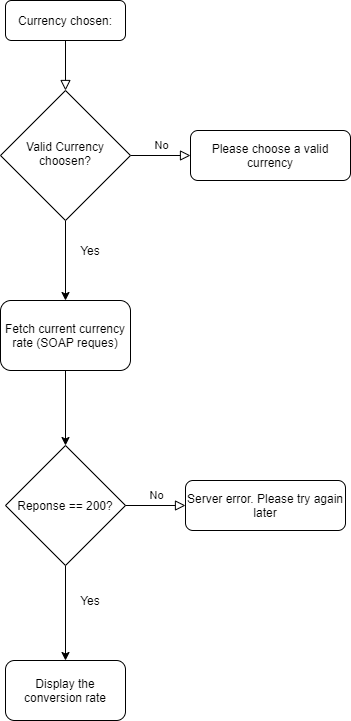

The diagram above was exported from draw.io. Its source (the exported page's mxGraphModel, read from the mxfile embedded in the PNG):
<mxGraphModel dx="1221" dy="726" grid="1" gridSize="10" guides="1" tooltips="1" connect="1" arrows="1" fold="1" page="1" pageScale="1" pageWidth="827" pageHeight="1169" math="0" shadow="0">
  <root>
    <mxCell id="WIyWlLk6GJQsqaUBKTNV-0" />
    <mxCell id="WIyWlLk6GJQsqaUBKTNV-1" parent="WIyWlLk6GJQsqaUBKTNV-0" />
    <mxCell id="WIyWlLk6GJQsqaUBKTNV-2" value="" style="rounded=0;html=1;jettySize=auto;orthogonalLoop=1;fontSize=11;endArrow=block;endFill=0;endSize=8;strokeWidth=1;shadow=0;labelBackgroundColor=none;edgeStyle=orthogonalEdgeStyle;" parent="WIyWlLk6GJQsqaUBKTNV-1" source="WIyWlLk6GJQsqaUBKTNV-3" target="WIyWlLk6GJQsqaUBKTNV-6" edge="1">
      <mxGeometry relative="1" as="geometry" />
    </mxCell>
    <mxCell id="WIyWlLk6GJQsqaUBKTNV-3" value="Currency chosen:" style="rounded=1;whiteSpace=wrap;html=1;fontSize=12;glass=0;strokeWidth=1;shadow=0;" parent="WIyWlLk6GJQsqaUBKTNV-1" vertex="1">
      <mxGeometry x="145" y="80" width="120" height="40" as="geometry" />
    </mxCell>
    <mxCell id="WIyWlLk6GJQsqaUBKTNV-5" value="No" style="edgeStyle=orthogonalEdgeStyle;rounded=0;html=1;jettySize=auto;orthogonalLoop=1;fontSize=11;endArrow=block;endFill=0;endSize=8;strokeWidth=1;shadow=0;labelBackgroundColor=none;" parent="WIyWlLk6GJQsqaUBKTNV-1" source="WIyWlLk6GJQsqaUBKTNV-6" target="WIyWlLk6GJQsqaUBKTNV-7" edge="1">
      <mxGeometry y="10" relative="1" as="geometry">
        <mxPoint as="offset" />
      </mxGeometry>
    </mxCell>
    <mxCell id="x6fCC6GZy2IKAPPza79d-3" style="edgeStyle=orthogonalEdgeStyle;rounded=0;orthogonalLoop=1;jettySize=auto;html=1;entryX=0.5;entryY=0;entryDx=0;entryDy=0;" edge="1" parent="WIyWlLk6GJQsqaUBKTNV-1" source="WIyWlLk6GJQsqaUBKTNV-6" target="x6fCC6GZy2IKAPPza79d-1">
      <mxGeometry relative="1" as="geometry" />
    </mxCell>
    <mxCell id="WIyWlLk6GJQsqaUBKTNV-6" value="Valid Currency choosen?" style="rhombus;whiteSpace=wrap;html=1;shadow=0;fontFamily=Helvetica;fontSize=12;align=center;strokeWidth=1;spacing=6;spacingTop=-4;" parent="WIyWlLk6GJQsqaUBKTNV-1" vertex="1">
      <mxGeometry x="140" y="170" width="130" height="130" as="geometry" />
    </mxCell>
    <mxCell id="WIyWlLk6GJQsqaUBKTNV-7" value="Please choose a valid currency" style="rounded=1;whiteSpace=wrap;html=1;fontSize=12;glass=0;strokeWidth=1;shadow=0;" parent="WIyWlLk6GJQsqaUBKTNV-1" vertex="1">
      <mxGeometry x="330" y="210" width="160" height="50" as="geometry" />
    </mxCell>
    <mxCell id="WIyWlLk6GJQsqaUBKTNV-8" value="No" style="rounded=0;html=1;jettySize=auto;orthogonalLoop=1;fontSize=11;endArrow=block;endFill=0;endSize=8;strokeWidth=1;shadow=0;labelBackgroundColor=none;edgeStyle=orthogonalEdgeStyle;" parent="WIyWlLk6GJQsqaUBKTNV-1" target="WIyWlLk6GJQsqaUBKTNV-11" edge="1">
      <mxGeometry x="0.3333" y="20" relative="1" as="geometry">
        <mxPoint as="offset" />
        <mxPoint x="220" y="370" as="sourcePoint" />
      </mxGeometry>
    </mxCell>
    <mxCell id="WIyWlLk6GJQsqaUBKTNV-9" value="Yes" style="edgeStyle=orthogonalEdgeStyle;rounded=0;html=1;jettySize=auto;orthogonalLoop=1;fontSize=11;endArrow=block;endFill=0;endSize=8;strokeWidth=1;shadow=0;labelBackgroundColor=none;" parent="WIyWlLk6GJQsqaUBKTNV-1" target="WIyWlLk6GJQsqaUBKTNV-12" edge="1">
      <mxGeometry y="10" relative="1" as="geometry">
        <mxPoint as="offset" />
        <mxPoint x="270" y="330" as="sourcePoint" />
      </mxGeometry>
    </mxCell>
    <mxCell id="x6fCC6GZy2IKAPPza79d-4" style="edgeStyle=orthogonalEdgeStyle;rounded=0;orthogonalLoop=1;jettySize=auto;html=1;" edge="1" parent="WIyWlLk6GJQsqaUBKTNV-1" source="x6fCC6GZy2IKAPPza79d-1" target="x6fCC6GZy2IKAPPza79d-2">
      <mxGeometry relative="1" as="geometry" />
    </mxCell>
    <mxCell id="x6fCC6GZy2IKAPPza79d-1" value="&lt;a href=&quot;http://currencyconverter.kowabunga.net/converter.asmx?op=GetConversionRate&quot;&gt;Fetch current currency rate (SOAP reques)&lt;/a&gt;" style="rounded=1;whiteSpace=wrap;html=1;" vertex="1" parent="WIyWlLk6GJQsqaUBKTNV-1">
      <mxGeometry x="140" y="380" width="130" height="70" as="geometry" />
    </mxCell>
    <mxCell id="x6fCC6GZy2IKAPPza79d-13" style="edgeStyle=orthogonalEdgeStyle;rounded=0;orthogonalLoop=1;jettySize=auto;html=1;entryX=0.5;entryY=0;entryDx=0;entryDy=0;" edge="1" parent="WIyWlLk6GJQsqaUBKTNV-1" source="x6fCC6GZy2IKAPPza79d-2" target="x6fCC6GZy2IKAPPza79d-12">
      <mxGeometry relative="1" as="geometry" />
    </mxCell>
    <mxCell id="x6fCC6GZy2IKAPPza79d-2" value="Reponse == 200?" style="rhombus;whiteSpace=wrap;html=1;" vertex="1" parent="WIyWlLk6GJQsqaUBKTNV-1">
      <mxGeometry x="145" y="525" width="120" height="120" as="geometry" />
    </mxCell>
    <mxCell id="x6fCC6GZy2IKAPPza79d-10" value="No" style="edgeStyle=orthogonalEdgeStyle;rounded=0;html=1;jettySize=auto;orthogonalLoop=1;fontSize=11;endArrow=block;endFill=0;endSize=8;strokeWidth=1;shadow=0;labelBackgroundColor=none;" edge="1" parent="WIyWlLk6GJQsqaUBKTNV-1" target="x6fCC6GZy2IKAPPza79d-11">
      <mxGeometry y="10" relative="1" as="geometry">
        <mxPoint as="offset" />
        <mxPoint x="265" y="585" as="sourcePoint" />
      </mxGeometry>
    </mxCell>
    <mxCell id="x6fCC6GZy2IKAPPza79d-11" value="Server error. Please try again later" style="rounded=1;whiteSpace=wrap;html=1;fontSize=12;glass=0;strokeWidth=1;shadow=0;" vertex="1" parent="WIyWlLk6GJQsqaUBKTNV-1">
      <mxGeometry x="325" y="560" width="160" height="50" as="geometry" />
    </mxCell>
    <mxCell id="x6fCC6GZy2IKAPPza79d-12" value="Display the conversion rate" style="rounded=1;whiteSpace=wrap;html=1;" vertex="1" parent="WIyWlLk6GJQsqaUBKTNV-1">
      <mxGeometry x="145" y="740" width="120" height="60" as="geometry" />
    </mxCell>
    <mxCell id="x6fCC6GZy2IKAPPza79d-14" value="Yes" style="text;html=1;strokeColor=none;fillColor=none;align=center;verticalAlign=middle;whiteSpace=wrap;rounded=0;" vertex="1" parent="WIyWlLk6GJQsqaUBKTNV-1">
      <mxGeometry x="210" y="670" width="40" height="20" as="geometry" />
    </mxCell>
    <mxCell id="x6fCC6GZy2IKAPPza79d-16" value="Yes" style="text;html=1;strokeColor=none;fillColor=none;align=center;verticalAlign=middle;whiteSpace=wrap;rounded=0;" vertex="1" parent="WIyWlLk6GJQsqaUBKTNV-1">
      <mxGeometry x="210" y="320" width="40" height="20" as="geometry" />
    </mxCell>
  </root>
</mxGraphModel>